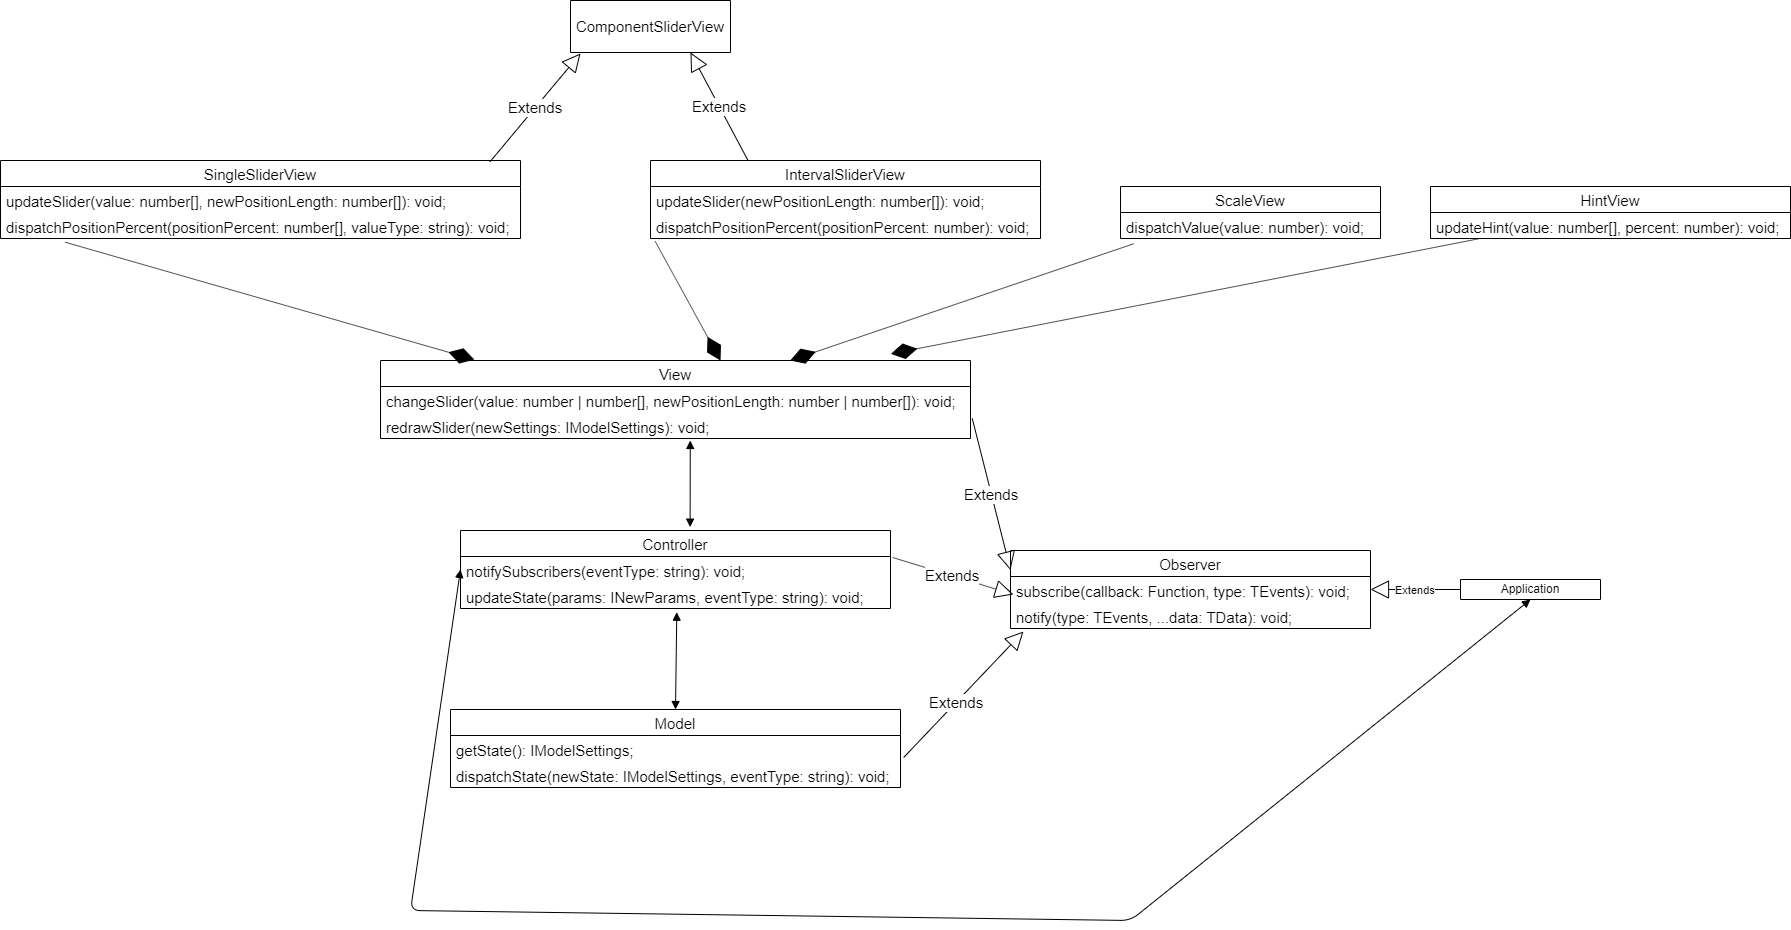

The diagram above was exported from draw.io. Its source (the exported page's mxGraphModel, read from the mxfile embedded in the PNG):
<mxGraphModel dx="868" dy="450" grid="1" gridSize="10" guides="1" tooltips="1" connect="1" arrows="1" fold="1" page="1" pageScale="1" pageWidth="2336" pageHeight="1654" math="0" shadow="0">
  <root>
    <mxCell id="0" />
    <mxCell id="1" parent="0" />
    <mxCell id="BZZzRTkU5sIHt0gp8clc-1" value="ComponentSliderView" style="swimlane;fontStyle=0;childLayout=stackLayout;horizontal=1;startSize=52;fillColor=none;horizontalStack=0;resizeParent=1;resizeParentMax=0;resizeLast=0;collapsible=1;marginBottom=0;fontSize=15;" parent="1" vertex="1">
      <mxGeometry x="640" y="40" width="160" height="52" as="geometry" />
    </mxCell>
    <mxCell id="BZZzRTkU5sIHt0gp8clc-5" value="Extends" style="endArrow=block;endSize=16;endFill=0;html=1;fontSize=15;exitX=0.941;exitY=0.019;exitDx=0;exitDy=0;exitPerimeter=0;" parent="1" source="BZZzRTkU5sIHt0gp8clc-6" edge="1">
      <mxGeometry width="160" relative="1" as="geometry">
        <mxPoint x="360" y="200" as="sourcePoint" />
        <mxPoint x="650" y="93" as="targetPoint" />
      </mxGeometry>
    </mxCell>
    <mxCell id="BZZzRTkU5sIHt0gp8clc-6" value="SingleSliderView" style="swimlane;fontStyle=0;childLayout=stackLayout;horizontal=1;startSize=26;fillColor=none;horizontalStack=0;resizeParent=1;resizeParentMax=0;resizeLast=0;collapsible=1;marginBottom=0;fontSize=15;" parent="1" vertex="1">
      <mxGeometry x="70" y="200" width="520" height="78" as="geometry" />
    </mxCell>
    <mxCell id="BZZzRTkU5sIHt0gp8clc-7" value="updateSlider(value: number[], newPositionLength: number[]): void;" style="text;strokeColor=none;fillColor=none;align=left;verticalAlign=top;spacingLeft=4;spacingRight=4;overflow=hidden;rotatable=0;points=[[0,0.5],[1,0.5]];portConstraint=eastwest;fontSize=15;" parent="BZZzRTkU5sIHt0gp8clc-6" vertex="1">
      <mxGeometry y="26" width="520" height="26" as="geometry" />
    </mxCell>
    <mxCell id="BZZzRTkU5sIHt0gp8clc-8" value="dispatchPositionPercent(positionPercent: number[], valueType: string): void;&#10;" style="text;strokeColor=none;fillColor=none;align=left;verticalAlign=top;spacingLeft=4;spacingRight=4;overflow=hidden;rotatable=0;points=[[0,0.5],[1,0.5]];portConstraint=eastwest;fontSize=15;" parent="BZZzRTkU5sIHt0gp8clc-6" vertex="1">
      <mxGeometry y="52" width="520" height="26" as="geometry" />
    </mxCell>
    <mxCell id="BZZzRTkU5sIHt0gp8clc-11" value="IntervalSliderView" style="swimlane;fontStyle=0;childLayout=stackLayout;horizontal=1;startSize=26;fillColor=none;horizontalStack=0;resizeParent=1;resizeParentMax=0;resizeLast=0;collapsible=1;marginBottom=0;fontSize=15;" parent="1" vertex="1">
      <mxGeometry x="720" y="200" width="390" height="78" as="geometry" />
    </mxCell>
    <mxCell id="BZZzRTkU5sIHt0gp8clc-12" value="updateSlider(newPositionLength: number[]): void;&#10;" style="text;strokeColor=none;fillColor=none;align=left;verticalAlign=top;spacingLeft=4;spacingRight=4;overflow=hidden;rotatable=0;points=[[0,0.5],[1,0.5]];portConstraint=eastwest;fontSize=15;" parent="BZZzRTkU5sIHt0gp8clc-11" vertex="1">
      <mxGeometry y="26" width="390" height="26" as="geometry" />
    </mxCell>
    <mxCell id="BZZzRTkU5sIHt0gp8clc-14" value="dispatchPositionPercent(positionPercent: number): void;&#10;" style="text;strokeColor=none;fillColor=none;align=left;verticalAlign=top;spacingLeft=4;spacingRight=4;overflow=hidden;rotatable=0;points=[[0,0.5],[1,0.5]];portConstraint=eastwest;fontSize=15;" parent="BZZzRTkU5sIHt0gp8clc-11" vertex="1">
      <mxGeometry y="52" width="390" height="26" as="geometry" />
    </mxCell>
    <mxCell id="BZZzRTkU5sIHt0gp8clc-16" value="Extends" style="endArrow=block;endSize=16;endFill=0;html=1;fontSize=15;entryX=0.75;entryY=1;entryDx=0;entryDy=0;exitX=0.25;exitY=0;exitDx=0;exitDy=0;" parent="1" source="BZZzRTkU5sIHt0gp8clc-11" target="BZZzRTkU5sIHt0gp8clc-1" edge="1">
      <mxGeometry width="160" relative="1" as="geometry">
        <mxPoint x="90" y="300" as="sourcePoint" />
        <mxPoint x="250" y="300" as="targetPoint" />
      </mxGeometry>
    </mxCell>
    <mxCell id="BZZzRTkU5sIHt0gp8clc-17" value="ScaleView" style="swimlane;fontStyle=0;childLayout=stackLayout;horizontal=1;startSize=26;fillColor=none;horizontalStack=0;resizeParent=1;resizeParentMax=0;resizeLast=0;collapsible=1;marginBottom=0;fontSize=15;" parent="1" vertex="1">
      <mxGeometry x="1190" y="226" width="260" height="52" as="geometry" />
    </mxCell>
    <mxCell id="BZZzRTkU5sIHt0gp8clc-18" value="dispatchValue(value: number): void;" style="text;strokeColor=none;fillColor=none;align=left;verticalAlign=top;spacingLeft=4;spacingRight=4;overflow=hidden;rotatable=0;points=[[0,0.5],[1,0.5]];portConstraint=eastwest;fontSize=15;" parent="BZZzRTkU5sIHt0gp8clc-17" vertex="1">
      <mxGeometry y="26" width="260" height="26" as="geometry" />
    </mxCell>
    <mxCell id="BZZzRTkU5sIHt0gp8clc-21" value="HintView" style="swimlane;fontStyle=0;childLayout=stackLayout;horizontal=1;startSize=26;fillColor=none;horizontalStack=0;resizeParent=1;resizeParentMax=0;resizeLast=0;collapsible=1;marginBottom=0;fontSize=15;" parent="1" vertex="1">
      <mxGeometry x="1500" y="226" width="360" height="52" as="geometry" />
    </mxCell>
    <mxCell id="BZZzRTkU5sIHt0gp8clc-22" value="updateHint(value: number[], percent: number): void;" style="text;strokeColor=none;fillColor=none;align=left;verticalAlign=top;spacingLeft=4;spacingRight=4;overflow=hidden;rotatable=0;points=[[0,0.5],[1,0.5]];portConstraint=eastwest;fontSize=15;" parent="BZZzRTkU5sIHt0gp8clc-21" vertex="1">
      <mxGeometry y="26" width="360" height="26" as="geometry" />
    </mxCell>
    <mxCell id="BZZzRTkU5sIHt0gp8clc-25" value="View" style="swimlane;fontStyle=0;childLayout=stackLayout;horizontal=1;startSize=26;fillColor=none;horizontalStack=0;resizeParent=1;resizeParentMax=0;resizeLast=0;collapsible=1;marginBottom=0;fontSize=15;" parent="1" vertex="1">
      <mxGeometry x="450" y="400" width="590" height="78" as="geometry" />
    </mxCell>
    <mxCell id="BZZzRTkU5sIHt0gp8clc-26" value="changeSlider(value: number | number[], newPositionLength: number | number[]): void;" style="text;strokeColor=none;fillColor=none;align=left;verticalAlign=top;spacingLeft=4;spacingRight=4;overflow=hidden;rotatable=0;points=[[0,0.5],[1,0.5]];portConstraint=eastwest;fontSize=15;" parent="BZZzRTkU5sIHt0gp8clc-25" vertex="1">
      <mxGeometry y="26" width="590" height="26" as="geometry" />
    </mxCell>
    <mxCell id="BZZzRTkU5sIHt0gp8clc-27" value="redrawSlider(newSettings: IModelSettings): void;" style="text;strokeColor=none;fillColor=none;align=left;verticalAlign=top;spacingLeft=4;spacingRight=4;overflow=hidden;rotatable=0;points=[[0,0.5],[1,0.5]];portConstraint=eastwest;fontSize=15;" parent="BZZzRTkU5sIHt0gp8clc-25" vertex="1">
      <mxGeometry y="52" width="590" height="26" as="geometry" />
    </mxCell>
    <mxCell id="BZZzRTkU5sIHt0gp8clc-38" value="" style="endArrow=diamondThin;endFill=1;endSize=24;html=1;fontSize=15;entryX=0.159;entryY=-0.011;entryDx=0;entryDy=0;entryPerimeter=0;exitX=0.124;exitY=1.141;exitDx=0;exitDy=0;exitPerimeter=0;" parent="1" source="BZZzRTkU5sIHt0gp8clc-8" target="BZZzRTkU5sIHt0gp8clc-25" edge="1">
      <mxGeometry width="160" relative="1" as="geometry">
        <mxPoint x="140" y="310" as="sourcePoint" />
        <mxPoint x="300" y="310" as="targetPoint" />
      </mxGeometry>
    </mxCell>
    <mxCell id="BZZzRTkU5sIHt0gp8clc-39" value="" style="endArrow=diamondThin;endFill=1;endSize=24;html=1;fontSize=15;exitX=0.012;exitY=1.109;exitDx=0;exitDy=0;exitPerimeter=0;" parent="1" source="BZZzRTkU5sIHt0gp8clc-14" edge="1">
      <mxGeometry width="160" relative="1" as="geometry">
        <mxPoint x="190" y="460" as="sourcePoint" />
        <mxPoint x="790" y="400" as="targetPoint" />
      </mxGeometry>
    </mxCell>
    <mxCell id="BZZzRTkU5sIHt0gp8clc-40" value="" style="endArrow=diamondThin;endFill=1;endSize=24;html=1;fontSize=15;exitX=0.05;exitY=1.205;exitDx=0;exitDy=0;exitPerimeter=0;" parent="1" source="BZZzRTkU5sIHt0gp8clc-18" target="BZZzRTkU5sIHt0gp8clc-25" edge="1">
      <mxGeometry width="160" relative="1" as="geometry">
        <mxPoint x="970" y="350" as="sourcePoint" />
        <mxPoint x="1130" y="350" as="targetPoint" />
      </mxGeometry>
    </mxCell>
    <mxCell id="BZZzRTkU5sIHt0gp8clc-41" value="" style="endArrow=diamondThin;endFill=1;endSize=24;html=1;fontSize=15;entryX=0.865;entryY=-0.085;entryDx=0;entryDy=0;entryPerimeter=0;exitX=0.133;exitY=1.013;exitDx=0;exitDy=0;exitPerimeter=0;" parent="1" source="BZZzRTkU5sIHt0gp8clc-22" target="BZZzRTkU5sIHt0gp8clc-25" edge="1">
      <mxGeometry width="160" relative="1" as="geometry">
        <mxPoint x="1310" y="350" as="sourcePoint" />
        <mxPoint x="1470" y="350" as="targetPoint" />
      </mxGeometry>
    </mxCell>
    <mxCell id="BZZzRTkU5sIHt0gp8clc-42" value="Controller" style="swimlane;fontStyle=0;childLayout=stackLayout;horizontal=1;startSize=26;fillColor=none;horizontalStack=0;resizeParent=1;resizeParentMax=0;resizeLast=0;collapsible=1;marginBottom=0;fontSize=15;" parent="1" vertex="1">
      <mxGeometry x="530" y="570" width="430" height="78" as="geometry" />
    </mxCell>
    <mxCell id="BZZzRTkU5sIHt0gp8clc-44" value="notifySubscribers(eventType: string): void;" style="text;strokeColor=none;fillColor=none;align=left;verticalAlign=top;spacingLeft=4;spacingRight=4;overflow=hidden;rotatable=0;points=[[0,0.5],[1,0.5]];portConstraint=eastwest;fontSize=15;" parent="BZZzRTkU5sIHt0gp8clc-42" vertex="1">
      <mxGeometry y="26" width="430" height="26" as="geometry" />
    </mxCell>
    <mxCell id="BZZzRTkU5sIHt0gp8clc-45" value="updateState(params: INewParams, eventType: string): void;&#10;" style="text;strokeColor=none;fillColor=none;align=left;verticalAlign=top;spacingLeft=4;spacingRight=4;overflow=hidden;rotatable=0;points=[[0,0.5],[1,0.5]];portConstraint=eastwest;fontSize=15;" parent="BZZzRTkU5sIHt0gp8clc-42" vertex="1">
      <mxGeometry y="52" width="430" height="26" as="geometry" />
    </mxCell>
    <mxCell id="BZZzRTkU5sIHt0gp8clc-46" value="Model" style="swimlane;fontStyle=0;childLayout=stackLayout;horizontal=1;startSize=26;fillColor=none;horizontalStack=0;resizeParent=1;resizeParentMax=0;resizeLast=0;collapsible=1;marginBottom=0;fontSize=15;" parent="1" vertex="1">
      <mxGeometry x="520" y="749" width="450" height="78" as="geometry" />
    </mxCell>
    <mxCell id="BZZzRTkU5sIHt0gp8clc-48" value="getState(): IModelSettings;" style="text;strokeColor=none;fillColor=none;align=left;verticalAlign=top;spacingLeft=4;spacingRight=4;overflow=hidden;rotatable=0;points=[[0,0.5],[1,0.5]];portConstraint=eastwest;fontSize=15;" parent="BZZzRTkU5sIHt0gp8clc-46" vertex="1">
      <mxGeometry y="26" width="450" height="26" as="geometry" />
    </mxCell>
    <mxCell id="BZZzRTkU5sIHt0gp8clc-49" value="dispatchState(newState: IModelSettings, eventType: string): void;" style="text;strokeColor=none;fillColor=none;align=left;verticalAlign=top;spacingLeft=4;spacingRight=4;overflow=hidden;rotatable=0;points=[[0,0.5],[1,0.5]];portConstraint=eastwest;fontSize=15;" parent="BZZzRTkU5sIHt0gp8clc-46" vertex="1">
      <mxGeometry y="52" width="450" height="26" as="geometry" />
    </mxCell>
    <mxCell id="BZZzRTkU5sIHt0gp8clc-50" value="Observer" style="swimlane;fontStyle=0;childLayout=stackLayout;horizontal=1;startSize=26;fillColor=none;horizontalStack=0;resizeParent=1;resizeParentMax=0;resizeLast=0;collapsible=1;marginBottom=0;fontSize=15;" parent="1" vertex="1">
      <mxGeometry x="1080" y="590" width="360" height="78" as="geometry" />
    </mxCell>
    <mxCell id="BZZzRTkU5sIHt0gp8clc-51" value="subscribe(callback: Function, type: TEvents): void;" style="text;strokeColor=none;fillColor=none;align=left;verticalAlign=top;spacingLeft=4;spacingRight=4;overflow=hidden;rotatable=0;points=[[0,0.5],[1,0.5]];portConstraint=eastwest;fontSize=15;" parent="BZZzRTkU5sIHt0gp8clc-50" vertex="1">
      <mxGeometry y="26" width="360" height="26" as="geometry" />
    </mxCell>
    <mxCell id="BZZzRTkU5sIHt0gp8clc-53" value="notify(type: TEvents, ...data: TData): void;" style="text;strokeColor=none;fillColor=none;align=left;verticalAlign=top;spacingLeft=4;spacingRight=4;overflow=hidden;rotatable=0;points=[[0,0.5],[1,0.5]];portConstraint=eastwest;fontSize=15;" parent="BZZzRTkU5sIHt0gp8clc-50" vertex="1">
      <mxGeometry y="52" width="360" height="26" as="geometry" />
    </mxCell>
    <mxCell id="BZZzRTkU5sIHt0gp8clc-54" value="Extends" style="endArrow=block;endSize=16;endFill=0;html=1;fontSize=15;entryX=0.036;entryY=1.115;entryDx=0;entryDy=0;entryPerimeter=0;exitX=1.007;exitY=0.846;exitDx=0;exitDy=0;exitPerimeter=0;" parent="1" source="BZZzRTkU5sIHt0gp8clc-48" target="BZZzRTkU5sIHt0gp8clc-53" edge="1">
      <mxGeometry x="-0.125" width="160" relative="1" as="geometry">
        <mxPoint x="1040" y="780" as="sourcePoint" />
        <mxPoint x="1370" y="820" as="targetPoint" />
        <mxPoint as="offset" />
      </mxGeometry>
    </mxCell>
    <mxCell id="BZZzRTkU5sIHt0gp8clc-55" value="Extends" style="endArrow=block;endSize=16;endFill=0;html=1;fontSize=15;exitX=1.005;exitY=0.038;exitDx=0;exitDy=0;exitPerimeter=0;entryX=0.008;entryY=-0.308;entryDx=0;entryDy=0;entryPerimeter=0;" parent="1" source="BZZzRTkU5sIHt0gp8clc-44" target="BZZzRTkU5sIHt0gp8clc-53" edge="1">
      <mxGeometry width="160" relative="1" as="geometry">
        <mxPoint x="1110" y="608.5" as="sourcePoint" />
        <mxPoint x="1190" y="609" as="targetPoint" />
      </mxGeometry>
    </mxCell>
    <mxCell id="BZZzRTkU5sIHt0gp8clc-56" value="Extends" style="endArrow=block;endSize=16;endFill=0;html=1;fontSize=15;entryX=0;entryY=0.25;entryDx=0;entryDy=0;exitX=1.003;exitY=0.231;exitDx=0;exitDy=0;exitPerimeter=0;" parent="1" source="BZZzRTkU5sIHt0gp8clc-27" target="BZZzRTkU5sIHt0gp8clc-50" edge="1">
      <mxGeometry width="160" relative="1" as="geometry">
        <mxPoint x="1060" y="470" as="sourcePoint" />
        <mxPoint x="1220" y="470" as="targetPoint" />
      </mxGeometry>
    </mxCell>
    <mxCell id="kcHMFeTto7aLPktNtslq-1" value="Application" style="swimlane;fontStyle=0;childLayout=stackLayout;horizontal=1;startSize=26;fillColor=none;horizontalStack=0;resizeParent=1;resizeParentMax=0;resizeLast=0;collapsible=1;marginBottom=0;" parent="1" vertex="1">
      <mxGeometry x="1530" y="619" width="140" height="20" as="geometry" />
    </mxCell>
    <mxCell id="kcHMFeTto7aLPktNtslq-5" value="Extends" style="endArrow=block;endSize=16;endFill=0;html=1;entryX=1;entryY=0.5;entryDx=0;entryDy=0;exitX=0;exitY=0.5;exitDx=0;exitDy=0;" parent="1" source="kcHMFeTto7aLPktNtslq-1" target="BZZzRTkU5sIHt0gp8clc-51" edge="1">
      <mxGeometry width="160" relative="1" as="geometry">
        <mxPoint x="1180" y="850" as="sourcePoint" />
        <mxPoint x="1340" y="850" as="targetPoint" />
      </mxGeometry>
    </mxCell>
    <mxCell id="kcHMFeTto7aLPktNtslq-6" value="" style="endArrow=block;startArrow=block;endFill=1;startFill=1;html=1;entryX=0.525;entryY=1.077;entryDx=0;entryDy=0;entryPerimeter=0;exitX=0.534;exitY=-0.043;exitDx=0;exitDy=0;exitPerimeter=0;" parent="1" source="BZZzRTkU5sIHt0gp8clc-42" target="BZZzRTkU5sIHt0gp8clc-27" edge="1">
      <mxGeometry width="160" relative="1" as="geometry">
        <mxPoint x="500" y="850" as="sourcePoint" />
        <mxPoint x="660" y="850" as="targetPoint" />
      </mxGeometry>
    </mxCell>
    <mxCell id="kcHMFeTto7aLPktNtslq-7" value="" style="endArrow=block;startArrow=block;endFill=1;startFill=1;html=1;entryX=0.503;entryY=1.141;entryDx=0;entryDy=0;entryPerimeter=0;exitX=0.5;exitY=0;exitDx=0;exitDy=0;" parent="1" source="BZZzRTkU5sIHt0gp8clc-46" target="BZZzRTkU5sIHt0gp8clc-45" edge="1">
      <mxGeometry width="160" relative="1" as="geometry">
        <mxPoint x="500" y="850" as="sourcePoint" />
        <mxPoint x="660" y="850" as="targetPoint" />
      </mxGeometry>
    </mxCell>
    <mxCell id="kcHMFeTto7aLPktNtslq-9" value="" style="endArrow=block;startArrow=block;endFill=1;startFill=1;html=1;entryX=0.5;entryY=1;entryDx=0;entryDy=0;exitX=0;exitY=0.5;exitDx=0;exitDy=0;" parent="1" source="BZZzRTkU5sIHt0gp8clc-44" target="kcHMFeTto7aLPktNtslq-1" edge="1">
      <mxGeometry width="160" relative="1" as="geometry">
        <mxPoint x="440" y="639" as="sourcePoint" />
        <mxPoint x="1440" y="920" as="targetPoint" />
        <Array as="points">
          <mxPoint x="480" y="950" />
          <mxPoint x="1200" y="960" />
        </Array>
      </mxGeometry>
    </mxCell>
  </root>
</mxGraphModel>